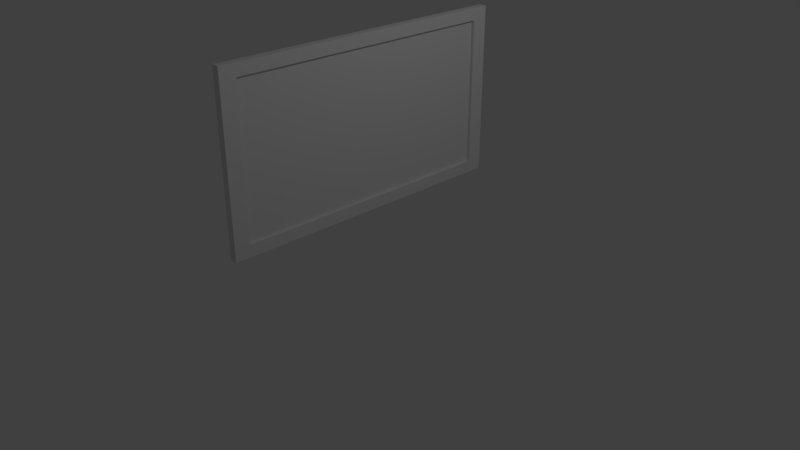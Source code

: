 # Source: TV.blend  (saved by Blender 2.79.0; exported with 4.5.12 LTS)
import bpy
from mathutils import Matrix  # noqa: F401  (used for matrix-valued properties, if any)

bpy.ops.wm.read_factory_settings(use_empty=True)
scene = bpy.context.scene
scene.name = 'Scene'

# ---- collections
col_collection_1 = bpy.data.collections.new('Collection 1'); scene.collection.children.link(col_collection_1)

# ---- materials (node trees are filled in below, after node groups)
mat_tv_black = bpy.data.materials.new('TV black')
mat_tv_black.alpha_threshold = 0.0
mat_tv_black.use_transparent_shadow = False
mat_tv_black.roughness = 0.5
mat_tv_black.specular_intensity = 1.0

# ---- material node trees

# ---- world
world_world = bpy.data.worlds.new('World'); scene.world = world_world
world_world.color = (0.05088, 0.05088, 0.05088)
world_world.use_sun_shadow = False
world_world.sun_shadow_jitter_overblur = 0.0
world_world.cycles.sampling_method = 'MANUAL'

# ---- cameras
cam_camera = bpy.data.cameras.new('Camera')
cam_camera.clip_end = 100.0
cam_camera.lens = 35.0
cam_camera.sensor_width = 32.0
cam_camera.sensor_height = 18.0
cam_camera.ortho_scale = 7.314
cam_camera.dof.focus_distance = 0.0
cam_camera.dof.aperture_fstop = 128.0

# ---- lights
light_lamp = bpy.data.lights.new('Lamp', 'POINT')
light_lamp.transmission_factor = 0.0
light_lamp.cutoff_distance = 30.0
light_lamp.energy = 100.0
light_lamp.shadow_buffer_clip_start = 1.001
light_lamp.shadow_soft_size = 0.1
light_lamp.shadow_maximum_resolution = 0.006
light_lamp.use_absolute_resolution = True

# ---- meshes
me_cube_001 = bpy.data.meshes.new('Cube.001')
me_cube_001.from_pydata([(-1.0, -1.0, -1.0), (-1.0, -1.0, 0.4929), (-1.0, 1.0, -1.0), (-1.0, 1.0, 0.4929), (1.0, -1.0, -1.0), (1.0, -1.0, 0.4929), (1.0, 1.0, -1.0), (1.0, 1.0, 0.4929), (1.0, -0.8955, -0.8955), (1.0, -0.8955, 0.3884), (1.0, 0.8955, -0.8955), (1.0, 0.8955, 0.3884), (0.146, -0.8955, -0.8955), (0.146, -0.8955, 0.3884), (0.146, 0.8955, -0.8955), (0.146, 0.8955, 0.3884)], [], [(0, 1, 3, 2), (2, 3, 7, 6), (5, 4, 8, 9), (4, 5, 1, 0), (2, 6, 4, 0), (7, 3, 1, 5), (11, 9, 13, 15), (4, 6, 10, 8), (7, 5, 9, 11), (6, 7, 11, 10), (14, 15, 13, 12), (10, 11, 15, 14), (9, 8, 12, 13), (8, 10, 14, 12)])
me_cube_001.materials.append(mat_tv_black)
me_cube_001.use_remesh_preserve_volume = False
me_cube_001.use_remesh_preserve_attributes = False
me_cube_001.use_mirror_vertex_groups = False
me_cube_001.update()

# ---- objects
ob_cube = bpy.data.objects.new('Cube', me_cube_001)
ob_lamp = bpy.data.objects.new('Lamp', light_lamp)
ob_camera = bpy.data.objects.new('Camera', cam_camera)

# ---- transforms, parenting, visibility, modifiers, constraints
ob_cube.location = (0.0, 0.0, 2.139)
ob_cube.scale = (0.05, 2.0, 1.5)
ob_cube.lineart.crease_threshold = 0.0
ob_lamp.location = (4.076, 1.005, 5.904)
ob_lamp.rotation_euler = (0.6503, 0.05522, 1.866)
ob_lamp.lock_rotations_4d = False
ob_lamp.empty_display_type = 'ARROWS'
ob_lamp.color = (0.0, 0.0, 0.0, 0.0)
ob_lamp.lineart.crease_threshold = 0.0
ob_camera.location = (7.481, -6.508, 5.344)
ob_camera.rotation_euler = (1.109, 0.0, 0.8149)
ob_camera.lock_rotations_4d = False
ob_camera.empty_display_type = 'ARROWS'
ob_camera.color = (0.0, 0.0, 0.0, 0.0)
ob_camera.display_type = 'WIRE'
ob_camera.lineart.crease_threshold = 0.0

# ---- collection membership
col_collection_1.objects.link(ob_cube)
col_collection_1.objects.link(ob_lamp)
col_collection_1.objects.link(ob_camera)

# ---- scene / render settings (as saved in the file)
scene.camera = ob_camera
scene.frame_start = 1; scene.frame_end = 250; scene.frame_set(1)
scene.render.engine = 'BLENDER_EEVEE_NEXT'
scene.render.resolution_percentage = 50
scene.render.dither_intensity = 0.0
scene.cycles.use_denoising = False
scene.cycles.samples = 128
scene.cycles.sampling_pattern = 'TABULATED_SOBOL'
scene.cycles.use_adaptive_sampling = False
scene.cycles.use_light_tree = False
scene.cycles.blur_glossy = 0.0
scene.cycles.sample_clamp_indirect = 0.0
scene.view_settings.view_transform = 'Standard'
bpy.context.view_layer.update()
